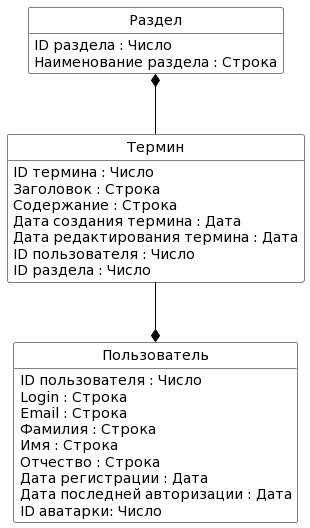

The diagram above was rendered by PlantUML. Its source (embedded in the PNG):
@startuml
skinparam class {
	BackgroundColor White
	ArrowColor Black
	BorderColor Black
}
hide circle
hide methods

class Раздел {
   ID раздела : Число
   Наименование раздела : Строка
}

class Термин {
   ID термина : Число
   Заголовок : Строка
   Содержание : Строка
   Дата создания термина : Дата
   Дата редактирования термина : Дата
   ID пользователя : Число
   ID раздела : Число
}

class Пользователь {
   ID пользователя : Число
   Login : Строка
   Email : Строка
   Фамилия : Строка
   Имя : Строка
   Отчество : Строка
   Дата регистрации : Дата
   Дата последней авторизации : Дата
   ID аватарки: Число
}

Раздел *-- Термин
Термин --* Пользователь
@enduml